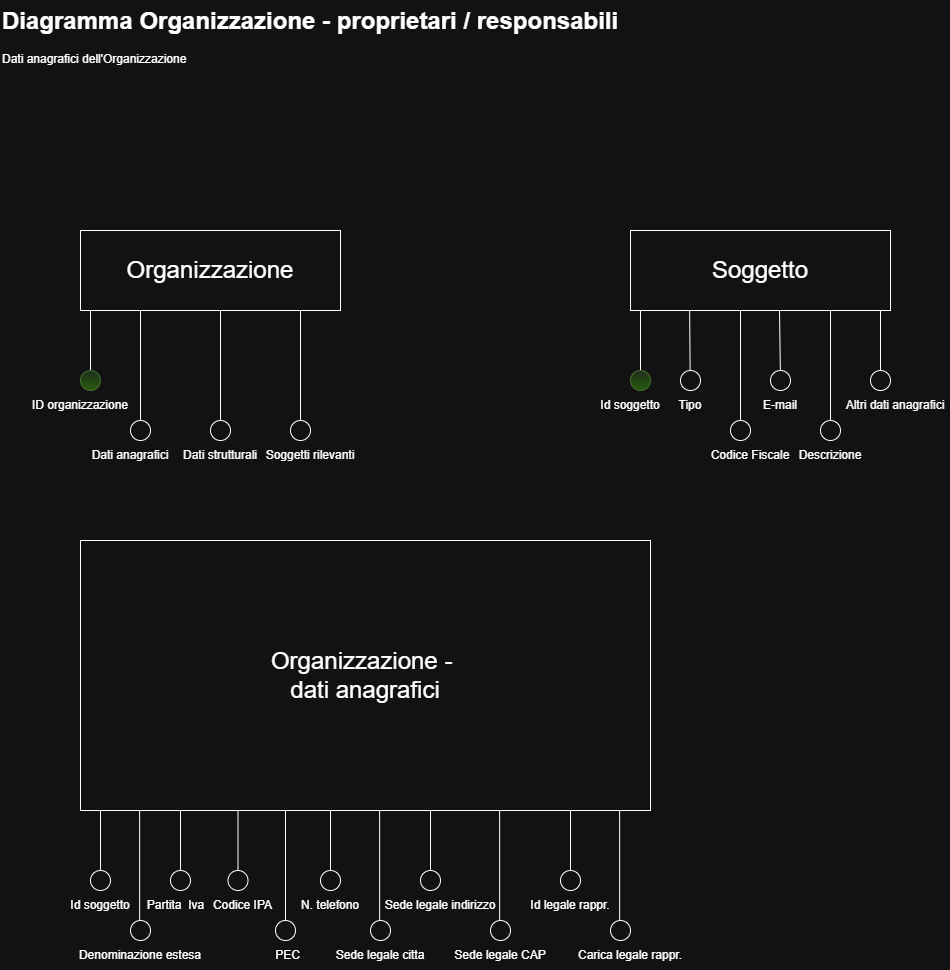

The diagram above was exported from draw.io. Its source (the exported page's mxGraphModel, read from the mxfile embedded in the PNG):
<mxGraphModel dx="971" dy="2252" grid="1" gridSize="10" guides="1" tooltips="1" connect="1" arrows="1" fold="1" page="1" pageScale="1" pageWidth="1169" pageHeight="827" math="0" shadow="0">
  <root>
    <mxCell id="0" />
    <mxCell id="1" parent="0" />
    <mxCell id="zIAOb_0a4jpgLlGLFqwS-1" parent="1" style="text;html=1;whiteSpace=wrap;overflow=hidden;rounded=0;" value="&lt;h1 style=&quot;margin-top: 0px;&quot;&gt;Diagramma Organizzazione - proprietari / responsabili&lt;/h1&gt;&lt;p&gt;Dati anagrafici dell'Organizzazione&lt;/p&gt;" vertex="1">
      <mxGeometry height="120" width="630" x="60" y="-1330" as="geometry" />
    </mxCell>
    <mxCell id="zIAOb_0a4jpgLlGLFqwS-2" parent="1" style="rounded=0;whiteSpace=wrap;html=1;" value="&lt;font style=&quot;font-size: 24px;&quot;&gt;Organizzazione&lt;/font&gt;" vertex="1">
      <mxGeometry height="80" width="260" x="140" y="-1100" as="geometry" />
    </mxCell>
    <mxCell id="zIAOb_0a4jpgLlGLFqwS-3" edge="1" parent="1" source="zIAOb_0a4jpgLlGLFqwS-4" style="endArrow=none;html=1;rounded=0;" value="">
      <mxGeometry height="50" relative="1" width="50" as="geometry">
        <mxPoint x="150" y="-960" as="sourcePoint" />
        <mxPoint x="150" y="-1020" as="targetPoint" />
      </mxGeometry>
    </mxCell>
    <mxCell id="zIAOb_0a4jpgLlGLFqwS-4" parent="1" style="ellipse;whiteSpace=wrap;html=1;aspect=fixed;fillColor=#d5e8d4;gradientColor=#97d077;strokeColor=#82b366;" value="" vertex="1">
      <mxGeometry height="20" width="20" x="140" y="-960" as="geometry" />
    </mxCell>
    <mxCell id="zIAOb_0a4jpgLlGLFqwS-5" parent="1" style="text;html=1;whiteSpace=wrap;strokeColor=none;fillColor=none;align=center;verticalAlign=middle;rounded=0;" value="ID organizzazione" vertex="1">
      <mxGeometry height="30" width="100" x="90" y="-940" as="geometry" />
    </mxCell>
    <mxCell id="zIAOb_0a4jpgLlGLFqwS-6" edge="1" parent="1" source="zIAOb_0a4jpgLlGLFqwS-7" style="endArrow=none;html=1;rounded=0;" value="">
      <mxGeometry height="50" relative="1" width="50" as="geometry">
        <mxPoint x="200" y="-960" as="sourcePoint" />
        <mxPoint x="200" y="-1020" as="targetPoint" />
      </mxGeometry>
    </mxCell>
    <mxCell id="zIAOb_0a4jpgLlGLFqwS-7" parent="1" style="ellipse;whiteSpace=wrap;html=1;aspect=fixed;" value="" vertex="1">
      <mxGeometry height="20" width="20" x="190" y="-910" as="geometry" />
    </mxCell>
    <mxCell id="zIAOb_0a4jpgLlGLFqwS-8" parent="1" style="text;html=1;whiteSpace=wrap;strokeColor=none;fillColor=none;align=center;verticalAlign=middle;rounded=0;" value="Dati anagrafici" vertex="1">
      <mxGeometry height="30" width="140" x="120" y="-890" as="geometry" />
    </mxCell>
    <mxCell id="zIAOb_0a4jpgLlGLFqwS-12" edge="1" parent="1" source="zIAOb_0a4jpgLlGLFqwS-13" style="endArrow=none;html=1;rounded=0;" value="">
      <mxGeometry height="50" relative="1" width="50" as="geometry">
        <mxPoint x="280" y="-960" as="sourcePoint" />
        <mxPoint x="280" y="-1020" as="targetPoint" />
      </mxGeometry>
    </mxCell>
    <mxCell id="zIAOb_0a4jpgLlGLFqwS-13" parent="1" style="ellipse;whiteSpace=wrap;html=1;aspect=fixed;" value="" vertex="1">
      <mxGeometry height="20" width="20" x="270" y="-910" as="geometry" />
    </mxCell>
    <mxCell id="zIAOb_0a4jpgLlGLFqwS-14" parent="1" style="text;html=1;whiteSpace=wrap;strokeColor=none;fillColor=none;align=center;verticalAlign=middle;rounded=0;" value="Dati strutturali" vertex="1">
      <mxGeometry height="30" width="80" x="240" y="-890" as="geometry" />
    </mxCell>
    <mxCell id="zIAOb_0a4jpgLlGLFqwS-23" edge="1" parent="1" source="zIAOb_0a4jpgLlGLFqwS-24" style="endArrow=none;html=1;rounded=0;" value="">
      <mxGeometry height="50" relative="1" width="50" as="geometry">
        <mxPoint x="360" y="-960" as="sourcePoint" />
        <mxPoint x="360" y="-1020" as="targetPoint" />
      </mxGeometry>
    </mxCell>
    <mxCell id="zIAOb_0a4jpgLlGLFqwS-24" parent="1" style="ellipse;whiteSpace=wrap;html=1;aspect=fixed;" value="" vertex="1">
      <mxGeometry height="20" width="20" x="350" y="-910" as="geometry" />
    </mxCell>
    <mxCell id="zIAOb_0a4jpgLlGLFqwS-25" parent="1" style="text;html=1;whiteSpace=wrap;strokeColor=none;fillColor=none;align=center;verticalAlign=middle;rounded=0;" value="Soggetti rilevanti" vertex="1">
      <mxGeometry height="30" width="100" x="320" y="-890" as="geometry" />
    </mxCell>
    <mxCell id="zIAOb_0a4jpgLlGLFqwS-27" parent="1" style="rounded=0;whiteSpace=wrap;html=1;" value="&lt;span style=&quot;font-size: 24px;&quot;&gt;Organizzazione -&amp;nbsp;&lt;/span&gt;&lt;div&gt;&lt;span style=&quot;font-size: 24px;&quot;&gt;dati anagrafici&lt;/span&gt;&lt;/div&gt;" vertex="1">
      <mxGeometry height="270" width="570" x="140" y="-790" as="geometry" />
    </mxCell>
    <mxCell id="zIAOb_0a4jpgLlGLFqwS-34" parent="1" style="ellipse;whiteSpace=wrap;html=1;aspect=fixed;" value="" vertex="1">
      <mxGeometry height="20" width="20" x="150" y="-460" as="geometry" />
    </mxCell>
    <mxCell id="zIAOb_0a4jpgLlGLFqwS-41" parent="1" style="rounded=0;whiteSpace=wrap;html=1;" value="&lt;font style=&quot;font-size: 24px;&quot;&gt;Soggetto&lt;/font&gt;" vertex="1">
      <mxGeometry height="80" width="260" x="690" y="-1100" as="geometry" />
    </mxCell>
    <mxCell id="zIAOb_0a4jpgLlGLFqwS-42" edge="1" parent="1" source="zIAOb_0a4jpgLlGLFqwS-43" style="endArrow=none;html=1;rounded=0;" value="">
      <mxGeometry height="50" relative="1" width="50" as="geometry">
        <mxPoint x="700" y="-960" as="sourcePoint" />
        <mxPoint x="700" y="-1020" as="targetPoint" />
      </mxGeometry>
    </mxCell>
    <mxCell id="zIAOb_0a4jpgLlGLFqwS-43" parent="1" style="ellipse;whiteSpace=wrap;html=1;aspect=fixed;fillColor=#d5e8d4;gradientColor=#97d077;strokeColor=#82b366;" value="" vertex="1">
      <mxGeometry height="20" width="20" x="690" y="-960" as="geometry" />
    </mxCell>
    <mxCell id="zIAOb_0a4jpgLlGLFqwS-44" parent="1" style="text;html=1;whiteSpace=wrap;strokeColor=none;fillColor=none;align=center;verticalAlign=middle;rounded=0;" value="Id soggetto" vertex="1">
      <mxGeometry height="30" width="100" x="640" y="-940" as="geometry" />
    </mxCell>
    <mxCell id="zIAOb_0a4jpgLlGLFqwS-45" edge="1" parent="1" style="endArrow=none;html=1;rounded=0;" value="">
      <mxGeometry height="50" relative="1" width="50" as="geometry">
        <mxPoint x="800" y="-910" as="sourcePoint" />
        <mxPoint x="800" y="-1020" as="targetPoint" />
      </mxGeometry>
    </mxCell>
    <mxCell id="zIAOb_0a4jpgLlGLFqwS-46" parent="1" style="ellipse;whiteSpace=wrap;html=1;aspect=fixed;" value="" vertex="1">
      <mxGeometry height="20" width="20" x="790" y="-910" as="geometry" />
    </mxCell>
    <mxCell id="zIAOb_0a4jpgLlGLFqwS-47" parent="1" style="text;html=1;whiteSpace=wrap;strokeColor=none;fillColor=none;align=center;verticalAlign=middle;rounded=0;" value="Codice Fiscale" vertex="1">
      <mxGeometry height="30" width="140" x="740" y="-890" as="geometry" />
    </mxCell>
    <mxCell id="zIAOb_0a4jpgLlGLFqwS-48" edge="1" parent="1" style="endArrow=none;html=1;rounded=0;" value="">
      <mxGeometry height="50" relative="1" width="50" as="geometry">
        <mxPoint x="890" y="-910" as="sourcePoint" />
        <mxPoint x="890" y="-1020" as="targetPoint" />
      </mxGeometry>
    </mxCell>
    <mxCell id="zIAOb_0a4jpgLlGLFqwS-49" parent="1" style="ellipse;whiteSpace=wrap;html=1;aspect=fixed;" value="" vertex="1">
      <mxGeometry height="20" width="20" x="880" y="-910" as="geometry" />
    </mxCell>
    <mxCell id="zIAOb_0a4jpgLlGLFqwS-50" parent="1" style="text;html=1;whiteSpace=wrap;strokeColor=none;fillColor=none;align=center;verticalAlign=middle;rounded=0;" value="E-mail" vertex="1">
      <mxGeometry height="30" width="60" x="810" y="-940" as="geometry" />
    </mxCell>
    <mxCell id="zIAOb_0a4jpgLlGLFqwS-53" parent="1" style="text;html=1;whiteSpace=wrap;strokeColor=none;fillColor=none;align=center;verticalAlign=middle;rounded=0;" value="Descrizione" vertex="1">
      <mxGeometry height="30" width="100" x="840" y="-890" as="geometry" />
    </mxCell>
    <mxCell id="zIAOb_0a4jpgLlGLFqwS-54" edge="1" parent="1" style="endArrow=none;html=1;rounded=0;" value="">
      <mxGeometry height="50" relative="1" width="50" as="geometry">
        <mxPoint x="840" y="-950" as="sourcePoint" />
        <mxPoint x="839" y="-1020" as="targetPoint" />
      </mxGeometry>
    </mxCell>
    <mxCell id="zIAOb_0a4jpgLlGLFqwS-55" parent="1" style="ellipse;whiteSpace=wrap;html=1;aspect=fixed;" value="" vertex="1">
      <mxGeometry height="20" width="20" x="830" y="-960" as="geometry" />
    </mxCell>
    <mxCell id="zIAOb_0a4jpgLlGLFqwS-58" edge="1" parent="1" style="endArrow=none;html=1;rounded=0;" value="">
      <mxGeometry height="50" relative="1" width="50" as="geometry">
        <mxPoint x="940" y="-950" as="sourcePoint" />
        <mxPoint x="940" y="-1020" as="targetPoint" />
      </mxGeometry>
    </mxCell>
    <mxCell id="zIAOb_0a4jpgLlGLFqwS-59" parent="1" style="ellipse;whiteSpace=wrap;html=1;aspect=fixed;" value="" vertex="1">
      <mxGeometry height="20" width="20" x="930" y="-960" as="geometry" />
    </mxCell>
    <mxCell id="zIAOb_0a4jpgLlGLFqwS-60" parent="1" style="text;html=1;whiteSpace=wrap;strokeColor=none;fillColor=none;align=center;verticalAlign=middle;rounded=0;" value="Altri dati anagrafici" vertex="1">
      <mxGeometry height="30" width="110" x="900" y="-940" as="geometry" />
    </mxCell>
    <mxCell id="zIAOb_0a4jpgLlGLFqwS-72" edge="1" parent="1" style="endArrow=none;html=1;rounded=0;" value="">
      <mxGeometry height="50" relative="1" width="50" as="geometry">
        <mxPoint x="160" y="-460" as="sourcePoint" />
        <mxPoint x="160" y="-520" as="targetPoint" />
      </mxGeometry>
    </mxCell>
    <mxCell id="zIAOb_0a4jpgLlGLFqwS-75" parent="1" style="text;html=1;whiteSpace=wrap;strokeColor=none;fillColor=none;align=center;verticalAlign=middle;rounded=0;" value="Id soggetto" vertex="1">
      <mxGeometry height="30" width="140" x="90" y="-440" as="geometry" />
    </mxCell>
    <mxCell id="zIAOb_0a4jpgLlGLFqwS-76" edge="1" parent="1" style="endArrow=none;html=1;rounded=0;" value="">
      <mxGeometry height="50" relative="1" width="50" as="geometry">
        <Array as="points">
          <mxPoint x="199.13" y="-490" />
        </Array>
        <mxPoint x="199.13" y="-410" as="sourcePoint" />
        <mxPoint x="199.13" y="-520" as="targetPoint" />
      </mxGeometry>
    </mxCell>
    <mxCell id="zIAOb_0a4jpgLlGLFqwS-77" parent="1" style="ellipse;whiteSpace=wrap;html=1;aspect=fixed;" value="" vertex="1">
      <mxGeometry height="20" width="20" x="190" y="-410" as="geometry" />
    </mxCell>
    <mxCell id="zIAOb_0a4jpgLlGLFqwS-78" parent="1" style="text;html=1;whiteSpace=wrap;strokeColor=none;fillColor=none;align=center;verticalAlign=middle;rounded=0;" value="Denominazione estesa" vertex="1">
      <mxGeometry height="30" width="150" x="125" y="-390" as="geometry" />
    </mxCell>
    <mxCell id="zIAOb_0a4jpgLlGLFqwS-79" edge="1" parent="1" style="endArrow=none;html=1;rounded=0;" value="">
      <mxGeometry height="50" relative="1" width="50" as="geometry">
        <mxPoint x="240" y="-460" as="sourcePoint" />
        <mxPoint x="240" y="-520" as="targetPoint" />
      </mxGeometry>
    </mxCell>
    <mxCell id="zIAOb_0a4jpgLlGLFqwS-80" parent="1" style="ellipse;whiteSpace=wrap;html=1;aspect=fixed;" value="" vertex="1">
      <mxGeometry height="20" width="20" x="230" y="-460" as="geometry" />
    </mxCell>
    <mxCell id="zIAOb_0a4jpgLlGLFqwS-81" parent="1" style="text;html=1;whiteSpace=wrap;strokeColor=none;fillColor=none;align=center;verticalAlign=middle;rounded=0;" value="Partita&amp;nbsp; Iva" vertex="1">
      <mxGeometry height="30" width="105" x="182.5" y="-440" as="geometry" />
    </mxCell>
    <mxCell id="zIAOb_0a4jpgLlGLFqwS-82" edge="1" parent="1" source="zIAOb_0a4jpgLlGLFqwS-83" style="endArrow=none;html=1;rounded=0;" value="">
      <mxGeometry height="50" relative="1" width="50" as="geometry">
        <mxPoint x="345" y="-460" as="sourcePoint" />
        <mxPoint x="345" y="-520" as="targetPoint" />
      </mxGeometry>
    </mxCell>
    <mxCell id="zIAOb_0a4jpgLlGLFqwS-83" parent="1" style="ellipse;whiteSpace=wrap;html=1;aspect=fixed;" value="" vertex="1">
      <mxGeometry height="20" width="20" x="335" y="-410" as="geometry" />
    </mxCell>
    <mxCell id="zIAOb_0a4jpgLlGLFqwS-84" parent="1" style="text;html=1;whiteSpace=wrap;strokeColor=none;fillColor=none;align=center;verticalAlign=middle;rounded=0;" value="Codice IPA" vertex="1">
      <mxGeometry height="30" width="105" x="250" y="-440" as="geometry" />
    </mxCell>
    <mxCell id="zIAOb_0a4jpgLlGLFqwS-90" edge="1" parent="1" style="endArrow=none;html=1;rounded=0;" target="zIAOb_0a4jpgLlGLFqwS-89" value="">
      <mxGeometry height="50" relative="1" width="50" as="geometry">
        <mxPoint x="740.5" y="-950" as="sourcePoint" />
        <mxPoint x="739.5" y="-1020" as="targetPoint" />
      </mxGeometry>
    </mxCell>
    <mxCell id="zIAOb_0a4jpgLlGLFqwS-89" parent="1" style="ellipse;whiteSpace=wrap;html=1;aspect=fixed;" value="" vertex="1">
      <mxGeometry height="20" width="20" x="740" y="-960" as="geometry" />
    </mxCell>
    <mxCell id="zIAOb_0a4jpgLlGLFqwS-92" edge="1" parent="1" style="endArrow=none;html=1;rounded=0;exitX=0.5;exitY=0;exitDx=0;exitDy=0;" value="">
      <mxGeometry height="50" relative="1" width="50" as="geometry">
        <Array as="points" />
        <mxPoint x="749.63" y="-960" as="sourcePoint" />
        <mxPoint x="749.13" y="-1020" as="targetPoint" />
      </mxGeometry>
    </mxCell>
    <mxCell id="zIAOb_0a4jpgLlGLFqwS-93" parent="1" style="text;html=1;whiteSpace=wrap;strokeColor=none;fillColor=none;align=center;verticalAlign=middle;rounded=0;" value="Tipo" vertex="1">
      <mxGeometry height="30" width="60" x="720" y="-940" as="geometry" />
    </mxCell>
    <mxCell id="Iksm2O948dTNuitQbbFZ-6" edge="1" parent="1" style="endArrow=none;html=1;rounded=0;" value="">
      <mxGeometry height="50" relative="1" width="50" as="geometry">
        <mxPoint x="297.5" y="-460" as="sourcePoint" />
        <mxPoint x="297.5" y="-520" as="targetPoint" />
      </mxGeometry>
    </mxCell>
    <mxCell id="Iksm2O948dTNuitQbbFZ-7" parent="1" style="ellipse;whiteSpace=wrap;html=1;aspect=fixed;" value="" vertex="1">
      <mxGeometry height="20" width="20" x="287.5" y="-460" as="geometry" />
    </mxCell>
    <mxCell id="Iksm2O948dTNuitQbbFZ-8" parent="1" style="text;html=1;whiteSpace=wrap;strokeColor=none;fillColor=none;align=center;verticalAlign=middle;rounded=0;" value="PEC" vertex="1">
      <mxGeometry height="30" width="105" x="295" y="-390" as="geometry" />
    </mxCell>
    <mxCell id="Iksm2O948dTNuitQbbFZ-12" edge="1" parent="1" style="endArrow=none;html=1;rounded=0;" value="">
      <mxGeometry height="50" relative="1" width="50" as="geometry">
        <mxPoint x="390" y="-450" as="sourcePoint" />
        <mxPoint x="390" y="-520" as="targetPoint" />
      </mxGeometry>
    </mxCell>
    <mxCell id="Iksm2O948dTNuitQbbFZ-13" parent="1" style="ellipse;whiteSpace=wrap;html=1;aspect=fixed;" value="" vertex="1">
      <mxGeometry height="20" width="20" x="380" y="-460" as="geometry" />
    </mxCell>
    <mxCell id="Iksm2O948dTNuitQbbFZ-14" parent="1" style="text;html=1;whiteSpace=wrap;strokeColor=none;fillColor=none;align=center;verticalAlign=middle;rounded=0;" value="N. telefono" vertex="1">
      <mxGeometry height="30" width="140" x="320" y="-440" as="geometry" />
    </mxCell>
    <mxCell id="Iksm2O948dTNuitQbbFZ-16" edge="1" parent="1" style="endArrow=none;html=1;rounded=0;" value="">
      <mxGeometry height="50" relative="1" width="50" as="geometry">
        <Array as="points">
          <mxPoint x="439.13" y="-490" />
        </Array>
        <mxPoint x="439.13" y="-410" as="sourcePoint" />
        <mxPoint x="439.13" y="-520" as="targetPoint" />
      </mxGeometry>
    </mxCell>
    <mxCell id="Iksm2O948dTNuitQbbFZ-17" parent="1" style="ellipse;whiteSpace=wrap;html=1;aspect=fixed;" value="" vertex="1">
      <mxGeometry height="20" width="20" x="430" y="-410" as="geometry" />
    </mxCell>
    <mxCell id="Iksm2O948dTNuitQbbFZ-18" parent="1" style="text;html=1;whiteSpace=wrap;strokeColor=none;fillColor=none;align=center;verticalAlign=middle;rounded=0;" value="Sede legale citta" vertex="1">
      <mxGeometry height="30" width="150" x="365" y="-390" as="geometry" />
    </mxCell>
    <mxCell id="Iksm2O948dTNuitQbbFZ-19" edge="1" parent="1" style="endArrow=none;html=1;rounded=0;" value="">
      <mxGeometry height="50" relative="1" width="50" as="geometry">
        <mxPoint x="630" y="-450" as="sourcePoint" />
        <mxPoint x="630" y="-520" as="targetPoint" />
      </mxGeometry>
    </mxCell>
    <mxCell id="Iksm2O948dTNuitQbbFZ-20" parent="1" style="ellipse;whiteSpace=wrap;html=1;aspect=fixed;" value="" vertex="1">
      <mxGeometry height="20" width="20" x="620" y="-460" as="geometry" />
    </mxCell>
    <mxCell id="Iksm2O948dTNuitQbbFZ-21" parent="1" style="text;html=1;whiteSpace=wrap;strokeColor=none;fillColor=none;align=center;verticalAlign=middle;rounded=0;" value="Id legale rappr." vertex="1">
      <mxGeometry height="30" width="140" x="560" y="-440" as="geometry" />
    </mxCell>
    <mxCell id="Iksm2O948dTNuitQbbFZ-22" edge="1" parent="1" style="endArrow=none;html=1;rounded=0;" value="">
      <mxGeometry height="50" relative="1" width="50" as="geometry">
        <Array as="points">
          <mxPoint x="679.13" y="-490" />
        </Array>
        <mxPoint x="679.13" y="-410" as="sourcePoint" />
        <mxPoint x="679.13" y="-520" as="targetPoint" />
      </mxGeometry>
    </mxCell>
    <mxCell id="Iksm2O948dTNuitQbbFZ-23" parent="1" style="ellipse;whiteSpace=wrap;html=1;aspect=fixed;" value="" vertex="1">
      <mxGeometry height="20" width="20" x="670" y="-410" as="geometry" />
    </mxCell>
    <mxCell id="Iksm2O948dTNuitQbbFZ-24" parent="1" style="text;html=1;whiteSpace=wrap;strokeColor=none;fillColor=none;align=center;verticalAlign=middle;rounded=0;" value="Carica legale rappr." vertex="1">
      <mxGeometry height="30" width="140" x="620" y="-390" as="geometry" />
    </mxCell>
    <mxCell id="Iksm2O948dTNuitQbbFZ-25" edge="1" parent="1" style="endArrow=none;html=1;rounded=0;" value="">
      <mxGeometry height="50" relative="1" width="50" as="geometry">
        <mxPoint x="490" y="-450" as="sourcePoint" />
        <mxPoint x="490" y="-520" as="targetPoint" />
      </mxGeometry>
    </mxCell>
    <mxCell id="Iksm2O948dTNuitQbbFZ-26" parent="1" style="ellipse;whiteSpace=wrap;html=1;aspect=fixed;" value="" vertex="1">
      <mxGeometry height="20" width="20" x="480" y="-460" as="geometry" />
    </mxCell>
    <mxCell id="Iksm2O948dTNuitQbbFZ-27" parent="1" style="text;html=1;whiteSpace=wrap;strokeColor=none;fillColor=none;align=center;verticalAlign=middle;rounded=0;" value="Sede legale indirizzo" vertex="1">
      <mxGeometry height="30" width="140" x="430" y="-440" as="geometry" />
    </mxCell>
    <mxCell id="Iksm2O948dTNuitQbbFZ-28" edge="1" parent="1" style="endArrow=none;html=1;rounded=0;" value="">
      <mxGeometry height="50" relative="1" width="50" as="geometry">
        <Array as="points">
          <mxPoint x="559.13" y="-490" />
        </Array>
        <mxPoint x="559.13" y="-410" as="sourcePoint" />
        <mxPoint x="559.13" y="-520" as="targetPoint" />
      </mxGeometry>
    </mxCell>
    <mxCell id="Iksm2O948dTNuitQbbFZ-29" parent="1" style="ellipse;whiteSpace=wrap;html=1;aspect=fixed;" value="" vertex="1">
      <mxGeometry height="20" width="20" x="550" y="-410" as="geometry" />
    </mxCell>
    <mxCell id="Iksm2O948dTNuitQbbFZ-30" parent="1" style="text;html=1;whiteSpace=wrap;strokeColor=none;fillColor=none;align=center;verticalAlign=middle;rounded=0;" value="Sede legale CAP" vertex="1">
      <mxGeometry height="30" width="150" x="485" y="-390" as="geometry" />
    </mxCell>
  </root>
</mxGraphModel>